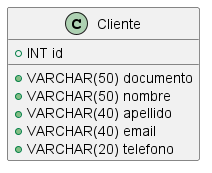

The diagram above was rendered by PlantUML. Its source (embedded in the PNG):
@startuml

class Cliente {
    + INT id
    + VARCHAR(50) documento
    + VARCHAR(50) nombre
    + VARCHAR(40) apellido
    + VARCHAR(40) email
    + VARCHAR(20) telefono
}

@enduml